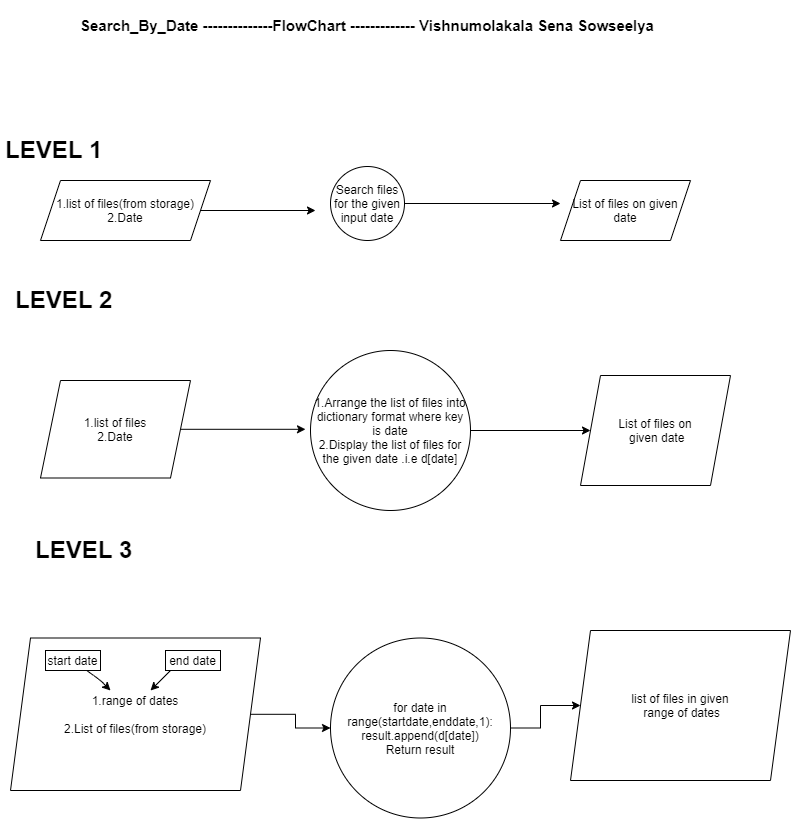

The diagram above was exported from draw.io. Its source (the exported page's mxGraphModel, read from the mxfile embedded in the PNG):
<mxGraphModel dx="1038" dy="1754" grid="1" gridSize="10" guides="1" tooltips="1" connect="1" arrows="1" fold="1" page="1" pageScale="1" pageWidth="827" pageHeight="1169" math="0" shadow="0">
  <root>
    <mxCell id="0" />
    <mxCell id="1" parent="0" />
    <mxCell id="4aAfRf6J3ulNSy8SjGZF-14" value="" style="edgeStyle=orthogonalEdgeStyle;rounded=0;orthogonalLoop=1;jettySize=auto;html=1;" edge="1" parent="1" source="4aAfRf6J3ulNSy8SjGZF-3">
      <mxGeometry relative="1" as="geometry">
        <mxPoint x="325" y="130" as="targetPoint" />
      </mxGeometry>
    </mxCell>
    <mxCell id="4aAfRf6J3ulNSy8SjGZF-3" value="1.list of files(from storage)&lt;br&gt;2.Date" style="shape=parallelogram;perimeter=parallelogramPerimeter;whiteSpace=wrap;html=1;fixedSize=1;" vertex="1" parent="1">
      <mxGeometry x="50" y="100" width="170" height="60" as="geometry" />
    </mxCell>
    <mxCell id="4aAfRf6J3ulNSy8SjGZF-4" value="List of files on given date" style="shape=parallelogram;perimeter=parallelogramPerimeter;whiteSpace=wrap;html=1;fixedSize=1;" vertex="1" parent="1">
      <mxGeometry x="570" y="100" width="130" height="60" as="geometry" />
    </mxCell>
    <mxCell id="4aAfRf6J3ulNSy8SjGZF-16" value="" style="edgeStyle=orthogonalEdgeStyle;rounded=0;orthogonalLoop=1;jettySize=auto;html=1;" edge="1" parent="1" source="4aAfRf6J3ulNSy8SjGZF-5">
      <mxGeometry relative="1" as="geometry">
        <mxPoint x="570" y="123" as="targetPoint" />
      </mxGeometry>
    </mxCell>
    <mxCell id="4aAfRf6J3ulNSy8SjGZF-5" value="Search files for the given input date" style="ellipse;whiteSpace=wrap;html=1;aspect=fixed;" vertex="1" parent="1">
      <mxGeometry x="340" y="86" width="74" height="74" as="geometry" />
    </mxCell>
    <mxCell id="4aAfRf6J3ulNSy8SjGZF-11" value="&lt;h1&gt;LEVEL 1&lt;/h1&gt;" style="text;html=1;strokeColor=none;fillColor=none;spacing=5;spacingTop=-20;whiteSpace=wrap;overflow=hidden;rounded=0;" vertex="1" parent="1">
      <mxGeometry x="10" y="50" width="190" height="120" as="geometry" />
    </mxCell>
    <mxCell id="4aAfRf6J3ulNSy8SjGZF-19" value="&lt;h1&gt;LEVEL 2&lt;/h1&gt;&lt;div&gt;&lt;br&gt;&lt;/div&gt;" style="text;html=1;strokeColor=none;fillColor=none;spacing=5;spacingTop=-20;whiteSpace=wrap;overflow=hidden;rounded=0;" vertex="1" parent="1">
      <mxGeometry x="20" y="200" width="190" height="120" as="geometry" />
    </mxCell>
    <mxCell id="4aAfRf6J3ulNSy8SjGZF-20" style="edgeStyle=orthogonalEdgeStyle;rounded=0;orthogonalLoop=1;jettySize=auto;html=1;exitX=0.5;exitY=1;exitDx=0;exitDy=0;" edge="1" parent="1" source="4aAfRf6J3ulNSy8SjGZF-19" target="4aAfRf6J3ulNSy8SjGZF-19">
      <mxGeometry relative="1" as="geometry" />
    </mxCell>
    <mxCell id="4aAfRf6J3ulNSy8SjGZF-25" value="" style="edgeStyle=orthogonalEdgeStyle;rounded=0;orthogonalLoop=1;jettySize=auto;html=1;" edge="1" parent="1" source="4aAfRf6J3ulNSy8SjGZF-21">
      <mxGeometry relative="1" as="geometry">
        <mxPoint x="315" y="348.79999999999995" as="targetPoint" />
      </mxGeometry>
    </mxCell>
    <mxCell id="4aAfRf6J3ulNSy8SjGZF-21" value="1.list of files&lt;br&gt;2.Date&lt;br&gt;" style="shape=parallelogram;perimeter=parallelogramPerimeter;whiteSpace=wrap;html=1;fixedSize=1;" vertex="1" parent="1">
      <mxGeometry x="50" y="300" width="150" height="97.5" as="geometry" />
    </mxCell>
    <mxCell id="4aAfRf6J3ulNSy8SjGZF-26" value="" style="edgeStyle=orthogonalEdgeStyle;rounded=0;orthogonalLoop=1;jettySize=auto;html=1;" edge="1" parent="1" source="4aAfRf6J3ulNSy8SjGZF-22" target="4aAfRf6J3ulNSy8SjGZF-23">
      <mxGeometry relative="1" as="geometry" />
    </mxCell>
    <mxCell id="4aAfRf6J3ulNSy8SjGZF-22" value="1.Arrange the list of files into dictionary format where key is date&lt;br&gt;2.Display the list of files for the given date .i.e d[date]" style="ellipse;whiteSpace=wrap;html=1;aspect=fixed;" vertex="1" parent="1">
      <mxGeometry x="320" y="270" width="160" height="160" as="geometry" />
    </mxCell>
    <mxCell id="4aAfRf6J3ulNSy8SjGZF-23" value="List of files on&lt;br&gt;&amp;nbsp;given date" style="shape=parallelogram;perimeter=parallelogramPerimeter;whiteSpace=wrap;html=1;fixedSize=1;" vertex="1" parent="1">
      <mxGeometry x="590" y="295" width="150" height="110" as="geometry" />
    </mxCell>
    <mxCell id="4aAfRf6J3ulNSy8SjGZF-27" value="&lt;h1&gt;LEVEL 3&lt;/h1&gt;&lt;div&gt;&lt;br&gt;&lt;/div&gt;" style="text;html=1;strokeColor=none;fillColor=none;spacing=5;spacingTop=-20;whiteSpace=wrap;overflow=hidden;rounded=0;" vertex="1" parent="1">
      <mxGeometry x="40" y="450" width="190" height="120" as="geometry" />
    </mxCell>
    <mxCell id="4aAfRf6J3ulNSy8SjGZF-40" value="" style="edgeStyle=orthogonalEdgeStyle;rounded=0;orthogonalLoop=1;jettySize=auto;html=1;" edge="1" parent="1" source="4aAfRf6J3ulNSy8SjGZF-28" target="4aAfRf6J3ulNSy8SjGZF-39">
      <mxGeometry relative="1" as="geometry" />
    </mxCell>
    <mxCell id="4aAfRf6J3ulNSy8SjGZF-28" value="1.range of dates&lt;br&gt;&lt;br&gt;2.List of files(from storage)" style="shape=parallelogram;perimeter=parallelogramPerimeter;whiteSpace=wrap;html=1;fixedSize=1;" vertex="1" parent="1">
      <mxGeometry x="20" y="557.5" width="250" height="152.5" as="geometry" />
    </mxCell>
    <mxCell id="4aAfRf6J3ulNSy8SjGZF-29" value="list of files in given&lt;br&gt;&amp;nbsp;range of dates" style="shape=parallelogram;perimeter=parallelogramPerimeter;whiteSpace=wrap;html=1;fixedSize=1;" vertex="1" parent="1">
      <mxGeometry x="580" y="550" width="220" height="150" as="geometry" />
    </mxCell>
    <mxCell id="4aAfRf6J3ulNSy8SjGZF-31" value="start date" style="rounded=0;whiteSpace=wrap;html=1;" vertex="1" parent="1">
      <mxGeometry x="55" y="570" width="55" height="20" as="geometry" />
    </mxCell>
    <mxCell id="4aAfRf6J3ulNSy8SjGZF-32" value="end date" style="rounded=0;whiteSpace=wrap;html=1;" vertex="1" parent="1">
      <mxGeometry x="175" y="570" width="55" height="20" as="geometry" />
    </mxCell>
    <mxCell id="4aAfRf6J3ulNSy8SjGZF-36" value="" style="endArrow=classic;html=1;" edge="1" parent="1" source="4aAfRf6J3ulNSy8SjGZF-31">
      <mxGeometry width="50" height="50" relative="1" as="geometry">
        <mxPoint x="80" y="630" as="sourcePoint" />
        <mxPoint x="120" y="610" as="targetPoint" />
        <Array as="points">
          <mxPoint x="110" y="600" />
        </Array>
      </mxGeometry>
    </mxCell>
    <mxCell id="4aAfRf6J3ulNSy8SjGZF-38" value="" style="endArrow=classic;html=1;exitX=0.091;exitY=1;exitDx=0;exitDy=0;exitPerimeter=0;" edge="1" parent="1" source="4aAfRf6J3ulNSy8SjGZF-32">
      <mxGeometry width="50" height="50" relative="1" as="geometry">
        <mxPoint x="200" y="570" as="sourcePoint" />
        <mxPoint x="160" y="610" as="targetPoint" />
      </mxGeometry>
    </mxCell>
    <mxCell id="4aAfRf6J3ulNSy8SjGZF-41" value="" style="edgeStyle=orthogonalEdgeStyle;rounded=0;orthogonalLoop=1;jettySize=auto;html=1;" edge="1" parent="1" source="4aAfRf6J3ulNSy8SjGZF-39" target="4aAfRf6J3ulNSy8SjGZF-29">
      <mxGeometry relative="1" as="geometry" />
    </mxCell>
    <mxCell id="4aAfRf6J3ulNSy8SjGZF-39" value="for date in range(startdate,enddate,1):&lt;br&gt;result.append(d[date])&lt;br&gt;Return result" style="ellipse;whiteSpace=wrap;html=1;aspect=fixed;" vertex="1" parent="1">
      <mxGeometry x="340" y="557.5" width="180" height="180" as="geometry" />
    </mxCell>
    <mxCell id="4aAfRf6J3ulNSy8SjGZF-42" value="&lt;b&gt;&lt;font style=&quot;font-size: 15px&quot;&gt;Search_By_Date --------------FlowChart ------------- Vishnumolakala Sena Sowseelya&lt;/font&gt;&lt;/b&gt;" style="text;html=1;strokeColor=none;fillColor=none;align=center;verticalAlign=middle;whiteSpace=wrap;rounded=0;" vertex="1" parent="1">
      <mxGeometry x="77" y="-80" width="600" height="50" as="geometry" />
    </mxCell>
  </root>
</mxGraphModel>